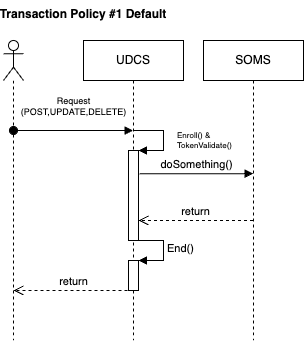

The diagram above was exported from draw.io. Its source (the exported page's mxGraphModel, read from the mxfile embedded in the PNG):
<mxGraphModel dx="702" dy="516" grid="1" gridSize="10" guides="1" tooltips="1" connect="1" arrows="1" fold="1" page="1" pageScale="1" pageWidth="827" pageHeight="1169" math="0" shadow="0">
  <root>
    <mxCell id="0" />
    <mxCell id="1" parent="0" />
    <mxCell id="R4vZRf9gfSAg6YPsBUT3-1" value="UDCS" style="shape=umlLifeline;perimeter=lifelinePerimeter;whiteSpace=wrap;html=1;container=1;collapsible=0;recursiveResize=0;outlineConnect=0;" vertex="1" parent="1">
      <mxGeometry x="150" y="280" width="100" height="300" as="geometry" />
    </mxCell>
    <mxCell id="R4vZRf9gfSAg6YPsBUT3-5" value="" style="html=1;points=[];perimeter=orthogonalPerimeter;" vertex="1" parent="R4vZRf9gfSAg6YPsBUT3-1">
      <mxGeometry x="45" y="110" width="10" height="90" as="geometry" />
    </mxCell>
    <mxCell id="R4vZRf9gfSAg6YPsBUT3-6" value="Enroll() &amp;amp;&lt;br&gt;TokenValidate()" style="edgeStyle=orthogonalEdgeStyle;html=1;align=left;spacingLeft=2;endArrow=block;rounded=0;entryX=1;entryY=0;fontSize=8;" edge="1" parent="R4vZRf9gfSAg6YPsBUT3-1">
      <mxGeometry x="0.0666" y="10" relative="1" as="geometry">
        <mxPoint x="50" y="90" as="sourcePoint" />
        <Array as="points">
          <mxPoint x="80" y="90" />
        </Array>
        <mxPoint x="55" y="110" as="targetPoint" />
        <mxPoint as="offset" />
      </mxGeometry>
    </mxCell>
    <mxCell id="R4vZRf9gfSAg6YPsBUT3-10" value="" style="html=1;points=[];perimeter=orthogonalPerimeter;" vertex="1" parent="R4vZRf9gfSAg6YPsBUT3-1">
      <mxGeometry x="45" y="220" width="10" height="30" as="geometry" />
    </mxCell>
    <mxCell id="R4vZRf9gfSAg6YPsBUT3-11" value="End()" style="edgeStyle=orthogonalEdgeStyle;html=1;align=left;spacingLeft=2;endArrow=block;rounded=0;entryX=1;entryY=0;" edge="1" target="R4vZRf9gfSAg6YPsBUT3-10" parent="R4vZRf9gfSAg6YPsBUT3-1">
      <mxGeometry relative="1" as="geometry">
        <mxPoint x="50" y="200" as="sourcePoint" />
        <Array as="points">
          <mxPoint x="80" y="200" />
        </Array>
      </mxGeometry>
    </mxCell>
    <mxCell id="R4vZRf9gfSAg6YPsBUT3-2" value="" style="shape=umlLifeline;participant=umlActor;perimeter=lifelinePerimeter;whiteSpace=wrap;html=1;container=1;collapsible=0;recursiveResize=0;verticalAlign=top;spacingTop=36;outlineConnect=0;" vertex="1" parent="1">
      <mxGeometry x="70" y="280" width="20" height="300" as="geometry" />
    </mxCell>
    <mxCell id="R4vZRf9gfSAg6YPsBUT3-3" value="SOMS" style="shape=umlLifeline;perimeter=lifelinePerimeter;whiteSpace=wrap;html=1;container=1;collapsible=0;recursiveResize=0;outlineConnect=0;" vertex="1" parent="1">
      <mxGeometry x="270" y="280" width="100" height="300" as="geometry" />
    </mxCell>
    <mxCell id="R4vZRf9gfSAg6YPsBUT3-9" value="return" style="html=1;verticalAlign=bottom;endArrow=open;dashed=1;endSize=8;rounded=0;" edge="1" parent="R4vZRf9gfSAg6YPsBUT3-3" source="R4vZRf9gfSAg6YPsBUT3-3">
      <mxGeometry relative="1" as="geometry">
        <mxPoint x="15" y="180" as="sourcePoint" />
        <mxPoint x="-65" y="180" as="targetPoint" />
      </mxGeometry>
    </mxCell>
    <mxCell id="R4vZRf9gfSAg6YPsBUT3-4" value="Request&lt;br style=&quot;font-size: 9px;&quot;&gt;(POST,UPDATE,DELETE)" style="html=1;verticalAlign=bottom;startArrow=oval;startFill=1;endArrow=block;startSize=8;rounded=0;fontSize=9;" edge="1" parent="1" target="R4vZRf9gfSAg6YPsBUT3-1">
      <mxGeometry x="0.0042" y="10" width="60" relative="1" as="geometry">
        <mxPoint x="80" y="370" as="sourcePoint" />
        <mxPoint x="140" y="370" as="targetPoint" />
        <mxPoint as="offset" />
      </mxGeometry>
    </mxCell>
    <mxCell id="R4vZRf9gfSAg6YPsBUT3-7" value="Transaction Policy #1 Default" style="text;align=center;fontStyle=1;verticalAlign=middle;spacingLeft=3;spacingRight=3;strokeColor=none;rotatable=0;points=[[0,0.5],[1,0.5]];portConstraint=eastwest;" vertex="1" parent="1">
      <mxGeometry x="110" y="240" width="80" height="26" as="geometry" />
    </mxCell>
    <mxCell id="R4vZRf9gfSAg6YPsBUT3-8" value="doSomething()" style="html=1;verticalAlign=bottom;endArrow=block;rounded=0;exitX=1.089;exitY=0.257;exitDx=0;exitDy=0;exitPerimeter=0;" edge="1" parent="1" source="R4vZRf9gfSAg6YPsBUT3-5" target="R4vZRf9gfSAg6YPsBUT3-3">
      <mxGeometry width="80" relative="1" as="geometry">
        <mxPoint x="210" y="420" as="sourcePoint" />
        <mxPoint x="290" y="420" as="targetPoint" />
      </mxGeometry>
    </mxCell>
    <mxCell id="R4vZRf9gfSAg6YPsBUT3-12" value="return" style="html=1;verticalAlign=bottom;endArrow=open;dashed=1;endSize=8;rounded=0;" edge="1" parent="1" target="R4vZRf9gfSAg6YPsBUT3-2">
      <mxGeometry relative="1" as="geometry">
        <mxPoint x="200" y="530" as="sourcePoint" />
        <mxPoint x="120" y="530" as="targetPoint" />
      </mxGeometry>
    </mxCell>
  </root>
</mxGraphModel>